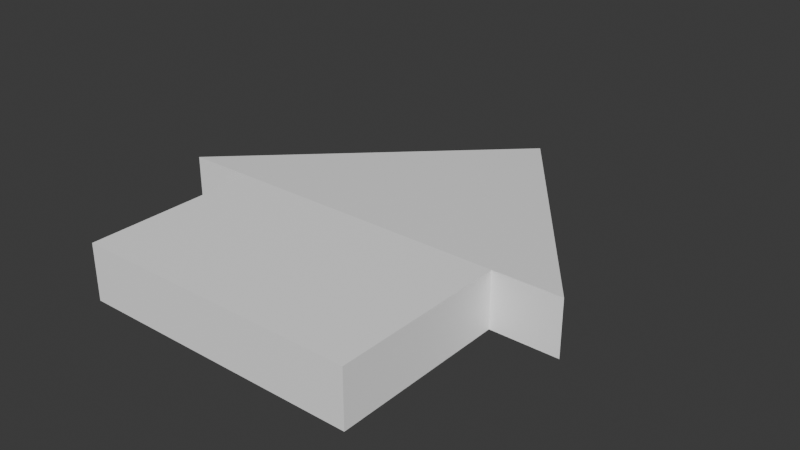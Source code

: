 # Source: Arrow12.blend  (saved by Blender 4.2.66; exported with 4.5.12 LTS)
import bpy
from mathutils import Matrix  # noqa: F401  (used for matrix-valued properties, if any)

bpy.ops.wm.read_factory_settings(use_empty=True)
scene = bpy.context.scene
scene.name = 'Scene'

# ---- collections
col_collection = bpy.data.collections.new('Collection'); scene.collection.children.link(col_collection)

# ---- materials (node trees are filled in below, after node groups)
mat_standardsurface1 = bpy.data.materials.new('standardSurface1')
mat_standardsurface1.diffuse_color = (1.0, 1.0, 1.0, 1.0)
mat_standardsurface1.roughness = 0.5528

# ---- material node trees
mat_standardsurface1.use_nodes = True; mat_standardsurface1.node_tree.nodes.clear()
_N = mat_standardsurface1.node_tree.nodes; _L = mat_standardsurface1.node_tree.links
n0 = _N.new('ShaderNodeBsdfPrincipled'); n0.name = 'Principled BSDF'; n0.location = (10, 300)
n0.inputs[0].default_value = (1.0, 1.0, 1.0, 1.0)
n0.inputs[2].default_value = 0.5528
n0.inputs[27].default_value = (0.0, 0.0, 0.0, 1.0)
n0.inputs[28].default_value = 1.0
n1 = _N.new('ShaderNodeOutputMaterial'); n1.name = 'Material Output'; n1.location = (300, 300)
n2 = _N.new('ShaderNodeNormalMap'); n2.name = 'Normal Map'; n2.location = (-300, -300)
n2.label = 'Normal/Map'
_L.new(n0.outputs[0], n1.inputs[0])
_L.new(n2.outputs[0], n0.inputs[5])
n1.is_active_output = True

# ---- world
world_world = bpy.data.worlds.new('World'); scene.world = world_world
world_world.use_nodes = True; world_world.node_tree.nodes.clear()
_N = world_world.node_tree.nodes; _L = world_world.node_tree.links
n0 = _N.new('ShaderNodeOutputWorld'); n0.name = 'World Output'; n0.location = (300, 300)
n1 = _N.new('ShaderNodeBackground'); n1.name = 'Background'; n1.location = (10, 300)
n1.inputs[0].default_value = (0.05088, 0.05088, 0.05088, 1.0)
_L.new(n1.outputs[0], n0.inputs[0])
n0.is_active_output = True
world_world.color = (0.05088, 0.05088, 0.05088)
world_world.sun_shadow_jitter_overblur = 0.0

# ---- meshes
me_mesh = bpy.data.meshes.new('Mesh')
me_mesh.from_pydata([(-0.7778, 0.1193, 0.104), (0.7778, 0.1193, 0.104), (0.0, 1.187, -1.49e-07), (-0.7778, 0.1193, -0.104), (0.7778, 0.1193, -0.104), (-0.5255, 0.1193, -0.104), (0.5255, 0.1193, -0.104), (0.5255, 0.1193, 0.104), (-0.5255, 0.1193, 0.104), (-0.5255, -0.5353, -0.104), (0.5255, -0.5353, -0.104), (0.5255, -0.5353, 0.104), (-0.5255, -0.5353, 0.104)], [], [(0, 1, 2), (2, 4, 3), (9, 10, 11, 12), (1, 4, 2), (3, 0, 2), (3, 4, 6, 5), (4, 1, 7, 6), (1, 0, 8, 7), (0, 3, 5, 8), (5, 6, 10, 9), (6, 7, 11, 10), (7, 8, 12, 11), (8, 5, 9, 12)])
me_mesh.polygons.foreach_set('use_smooth', [True] * 13)
_k = set([(0, 1), (0, 2), (0, 3), (0, 8), (1, 2), (1, 4), (1, 7), (2, 3), (2, 4), (3, 4), (3, 5), (4, 6), (5, 8), (5, 9), (6, 7), (6, 10), (7, 11), (8, 12), (9, 10), (9, 12), (10, 11), (11, 12)])
me_mesh.attributes.new('sharp_edge', 'BOOLEAN', 'EDGE').data.foreach_set('value', [ (min(e.vertices), max(e.vertices)) in _k for e in me_mesh.edges])
_uv = me_mesh.uv_layers.new(name='map1')
_uv.uv.foreach_set('vector', [0.375, 0.0, 0.625, 0.0, 0.5, 0.3333, 0.5, 0.3333, 0.625, 0.75, 0.375, 0.75, 0.375, 0.75, 0.625, 0.75, 0.625, 1.0, 0.375, 1.0, 0.625, 0.0, 0.875, 0.0, 0.5, 0.3333, 0.125, 0.0, 0.375, 0.0, 0.5, 0.3333, 0.375, 0.75, 0.625, 0.75, 0.625, 0.75, 0.375, 0.75, 0.625, 0.75, 0.625, 1.0, 0.625, 1.0, 0.625, 0.75, 0.625, 1.0, 0.375, 1.0, 0.375, 1.0, 0.625, 1.0, 0.375, 1.0, 0.375, 0.75, 0.375, 0.75, 0.375, 1.0, 0.375, 0.75, 0.625, 0.75, 0.625, 0.75, 0.375, 0.75, 0.625, 0.75, 0.625, 1.0, 0.625, 1.0, 0.625, 0.75, 0.625, 1.0, 0.375, 1.0, 0.375, 1.0, 0.625, 1.0, 0.375, 1.0, 0.375, 0.75, 0.375, 0.75, 0.375, 1.0])
me_mesh.materials.append(mat_standardsurface1)
me_mesh.update()
me_mesh.normals_split_custom_set([tuple(v) for v in zip(*[iter([0.0, 0.09696, 0.9953, 0.0, 0.09696, 0.9953, 0.0, 0.09696, 0.9953, 0.0, 0.09696, -0.9953, 0.0, 0.09696, -0.9953, 0.0, 0.09696, -0.9953, 0.0, -1.0, 0.0, 0.0, -1.0, 0.0, 0.0, -1.0, 0.0, 0.0, -1.0, 0.0, 0.8082, 0.5889, 0.0, 0.8082, 0.5889, 0.0, 0.8082, 0.5889, 0.0, -0.8082, 0.5889, 0.0, -0.8082, 0.5889, 0.0, -0.8082, 0.5889, 0.0, -2.291e-09, -4.777e-05, 1.0, 4.797e-05, 1.0, 4.371e-08, 4.777e-05, -5.697e-13, 1.0, -5.697e-13, -4.777e-05, 1.0, 0.0, -1.0, 0.0, 0.0, -1.0, 0.0, 0.0, -1.0, 0.0, 0.0, -1.0, 0.0, 4.797e-05, -1.0, -4.371e-08, 0.0, 0.0, 1.0, 0.0, 0.0, 1.0, 0.0, 0.0, 1.0, 0.0, -1.0, 0.0, 0.0, -1.0, 0.0, 0.0, -1.0, 0.0, 0.0, -1.0, 0.0, -5.697e-13, -4.777e-05, 1.0, 4.777e-05, -5.697e-13, 1.0, 0.0, 0.0, -1.0, 0.0, 0.0, -1.0, 1.0, 0.0, 0.0, 1.0, 0.0, 0.0, 1.0, 0.0, 0.0, 1.0, 0.0, 0.0, 0.0, 0.0, 1.0, 0.0, 0.0, 1.0, 0.0, 0.0, 1.0, 0.0, 0.0, 1.0, -1.0, 0.0, 0.0, -1.0, 0.0, 0.0, -1.0, 0.0, 0.0, -1.0, 0.0, 0.0])] * 3)])

# ---- objects
ob_arrow12 = bpy.data.objects.new('Arrow12', me_mesh)

# ---- transforms, parenting, visibility, modifiers, constraints
ob_arrow12.location = (0.0, 0.0, 0.0)
ob_arrow12.color = (0.8, 0.8, 0.8, 1.0)

# ---- collection membership
col_collection.objects.link(ob_arrow12)

# ---- scene / render settings (as saved in the file)
scene.frame_start = 1; scene.frame_end = 250; scene.frame_set(1)
scene.render.engine = 'BLENDER_EEVEE_NEXT'
bpy.context.view_layer.update()

# ---- added for rendering (the .blend has no active camera and no usable light): camera, sun
cam_auto = bpy.data.cameras.new('AutoCamera')
cam_auto.lens = 50.0
cam_auto.sensor_width = 36.0
cam_auto.clip_end = 1000.0
ob_auto_camera = bpy.data.objects.new('AutoCamera', cam_auto)
scene.collection.objects.link(ob_auto_camera)
ob_auto_camera.location = (2.15588, -2.26129, 1.7247)
ob_auto_camera.rotation_euler = (1.09748, -7.21219e-08, 0.694738)
scene.camera = ob_auto_camera
light_auto_sun = bpy.data.lights.new('AutoSun', 'SUN')
light_auto_sun.energy = 3.0
light_auto_sun.angle = 0.0523599
ob_auto_sun = bpy.data.objects.new('AutoSun', light_auto_sun)
scene.collection.objects.link(ob_auto_sun)
ob_auto_sun.rotation_euler = (0.872665, 0.174533, 0.523599)
bpy.context.view_layer.update()
